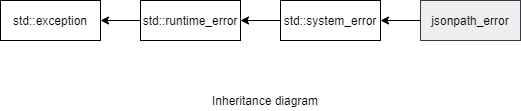

The diagram above was exported from draw.io. Its source (the exported page's mxGraphModel, read from the mxfile embedded in the PNG):
<mxGraphModel dx="993" dy="468" grid="1" gridSize="10" guides="1" tooltips="1" connect="1" arrows="1" fold="1" page="1" pageScale="1" pageWidth="850" pageHeight="1100" math="0" shadow="0">
  <root>
    <mxCell id="0" />
    <mxCell id="1" parent="0" />
    <mxCell id="ENTxnKQSh2CqKtWMmYxJ-1" value="std::exception" style="rounded=0;whiteSpace=wrap;html=1;" parent="1" vertex="1">
      <mxGeometry x="60" y="120" width="100" height="40" as="geometry" />
    </mxCell>
    <mxCell id="ENTxnKQSh2CqKtWMmYxJ-7" value="std::runtime_error" style="rounded=0;whiteSpace=wrap;html=1;" parent="1" vertex="1">
      <mxGeometry x="200" y="120" width="100" height="40" as="geometry" />
    </mxCell>
    <mxCell id="ENTxnKQSh2CqKtWMmYxJ-8" value="" style="endArrow=classic;html=1;exitX=0;exitY=0.5;exitDx=0;exitDy=0;entryX=1;entryY=0.5;entryDx=0;entryDy=0;" parent="1" source="ENTxnKQSh2CqKtWMmYxJ-7" target="ENTxnKQSh2CqKtWMmYxJ-1" edge="1">
      <mxGeometry width="50" height="50" relative="1" as="geometry">
        <mxPoint x="40" y="230" as="sourcePoint" />
        <mxPoint x="90" y="180" as="targetPoint" />
      </mxGeometry>
    </mxCell>
    <mxCell id="gvMh2KNXaReg-WQKevKe-1" value="std::system_error" style="rounded=0;whiteSpace=wrap;html=1;" parent="1" vertex="1">
      <mxGeometry x="340" y="120" width="100" height="40" as="geometry" />
    </mxCell>
    <mxCell id="gvMh2KNXaReg-WQKevKe-2" value="" style="endArrow=classic;html=1;exitX=0;exitY=0.5;exitDx=0;exitDy=0;entryX=1;entryY=0.5;entryDx=0;entryDy=0;" parent="1" source="gvMh2KNXaReg-WQKevKe-1" target="ENTxnKQSh2CqKtWMmYxJ-7" edge="1">
      <mxGeometry width="50" height="50" relative="1" as="geometry">
        <mxPoint x="40" y="230" as="sourcePoint" />
        <mxPoint x="90" y="180" as="targetPoint" />
      </mxGeometry>
    </mxCell>
    <mxCell id="gvMh2KNXaReg-WQKevKe-3" value="jsonpath_error" style="rounded=0;whiteSpace=wrap;html=1;fillColor=#eeeeee;strokeColor=#36393d;" parent="1" vertex="1">
      <mxGeometry x="480" y="120" width="100" height="40" as="geometry" />
    </mxCell>
    <mxCell id="gvMh2KNXaReg-WQKevKe-6" value="" style="endArrow=classic;html=1;exitX=0;exitY=0.5;exitDx=0;exitDy=0;entryX=1;entryY=0.5;entryDx=0;entryDy=0;" parent="1" source="gvMh2KNXaReg-WQKevKe-3" target="gvMh2KNXaReg-WQKevKe-1" edge="1">
      <mxGeometry width="50" height="50" relative="1" as="geometry">
        <mxPoint x="360" y="260" as="sourcePoint" />
        <mxPoint x="410" y="210" as="targetPoint" />
      </mxGeometry>
    </mxCell>
    <mxCell id="gvMh2KNXaReg-WQKevKe-7" value="Inheritance diagram" style="text;html=1;strokeColor=none;fillColor=none;align=center;verticalAlign=middle;whiteSpace=wrap;rounded=0;" parent="1" vertex="1">
      <mxGeometry x="260" y="210" width="130" height="20" as="geometry" />
    </mxCell>
  </root>
</mxGraphModel>